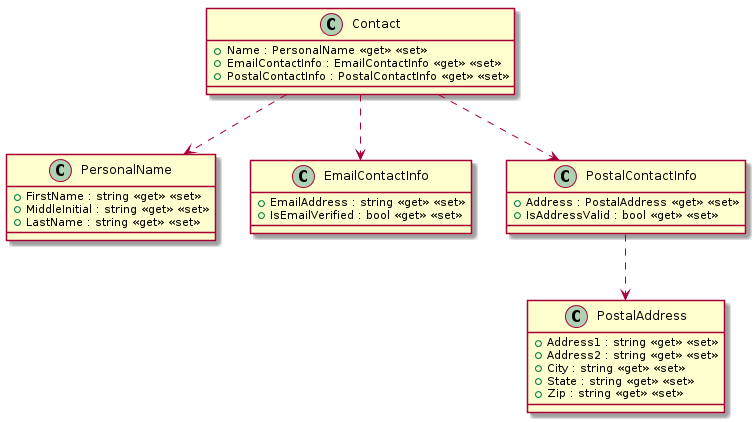

The diagram above was rendered by PlantUML. Its source (embedded in the PNG):
@startuml
class Contact {
    + Name : PersonalName <<get>> <<set>>
    + EmailContactInfo : EmailContactInfo <<get>> <<set>>
    + PostalContactInfo : PostalContactInfo <<get>> <<set>>
}

class PersonalName {
    + FirstName : string <<get>> <<set>>
    + MiddleInitial : string <<get>> <<set>>
    + LastName : string <<get>> <<set>>
}

class EmailContactInfo {
    + EmailAddress : string <<get>> <<set>>
    + IsEmailVerified : bool <<get>> <<set>>
}

class PostalContactInfo {
    + Address : PostalAddress <<get>> <<set>>
    + IsAddressValid : bool <<get>> <<set>>
}

class PostalAddress {
    + Address1 : string <<get>> <<set>>
    + Address2 : string <<get>> <<set>>
    + City : string <<get>> <<set>>
    + State : string <<get>> <<set>>
    + Zip : string <<get>> <<set>>
}

Contact ..> PersonalName
Contact ..> EmailContactInfo
Contact ..> PostalContactInfo
PostalContactInfo ..> PostalAddress
@enduml